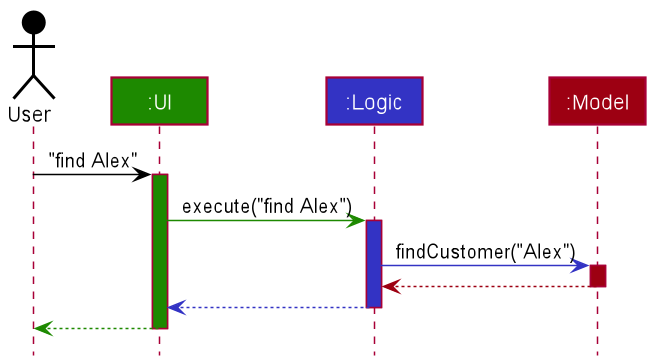

The diagram above was rendered by PlantUML. Its source (embedded in the PNG):
@startuml
!include style.puml

Actor User as user USER_COLOR
Participant ":UI" as ui UI_COLOR
Participant ":Logic" as logic LOGIC_COLOR
Participant ":Model" as model MODEL_COLOR


user -[USER_COLOR]> ui : "find Alex"
activate ui UI_COLOR

ui -[UI_COLOR]> logic : execute("find Alex")
activate logic LOGIC_COLOR

logic -[LOGIC_COLOR]> model : findCustomer("Alex")
activate model MODEL_COLOR

model -[MODEL_COLOR]-> logic
deactivate model

logic --[LOGIC_COLOR]> ui
deactivate logic

ui--[UI_COLOR]> user
deactivate ui
@enduml